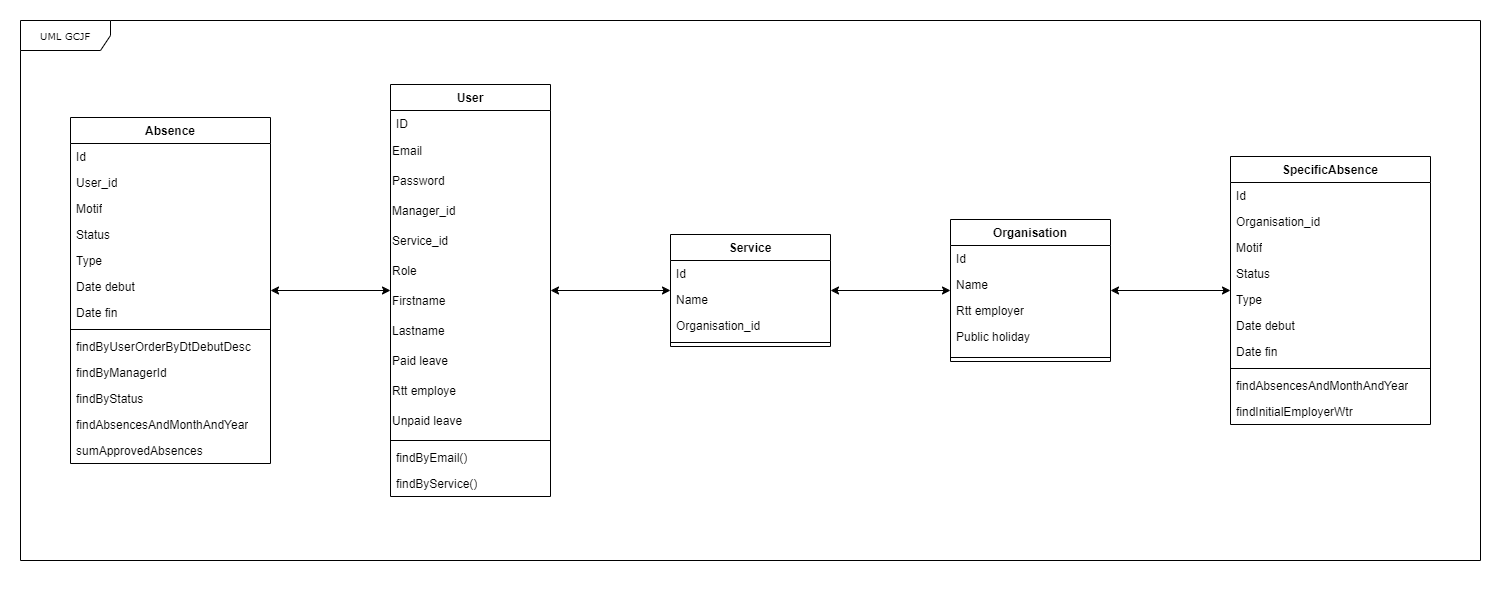

The diagram above was exported from draw.io. Its source (the exported page's mxGraphModel, read from the mxfile embedded in the PNG):
<mxGraphModel dx="1750" dy="1035" grid="1" gridSize="10" guides="1" tooltips="1" connect="1" arrows="1" fold="1" page="1" pageScale="1" pageWidth="1500" pageHeight="600" background="none" math="0" shadow="0">
  <root>
    <mxCell id="0" />
    <mxCell id="1" parent="0" />
    <mxCell id="17acba5748e5396b-1" value="UML GCJF" style="shape=umlFrame;whiteSpace=wrap;html=1;rounded=0;shadow=0;comic=0;labelBackgroundColor=none;strokeWidth=1;fontFamily=Verdana;fontSize=10;align=center;width=90;height=30;movable=0;resizable=0;rotatable=0;deletable=0;editable=0;locked=1;connectable=0;" parent="1" vertex="1">
      <mxGeometry x="20" y="20" width="1460" height="540" as="geometry" />
    </mxCell>
    <mxCell id="8_A_p1kXF-mdaWJx-Sp0-7" value="Absence" style="swimlane;fontStyle=1;align=center;verticalAlign=top;childLayout=stackLayout;horizontal=1;startSize=26;horizontalStack=0;resizeParent=1;resizeParentMax=0;resizeLast=0;collapsible=1;marginBottom=0;whiteSpace=wrap;html=1;" vertex="1" parent="1">
      <mxGeometry x="70" y="117" width="200" height="346" as="geometry" />
    </mxCell>
    <mxCell id="8_A_p1kXF-mdaWJx-Sp0-8" value="Id" style="text;strokeColor=none;fillColor=none;align=left;verticalAlign=top;spacingLeft=4;spacingRight=4;overflow=hidden;rotatable=0;points=[[0,0.5],[1,0.5]];portConstraint=eastwest;whiteSpace=wrap;html=1;" vertex="1" parent="8_A_p1kXF-mdaWJx-Sp0-7">
      <mxGeometry y="26" width="200" height="26" as="geometry" />
    </mxCell>
    <mxCell id="8_A_p1kXF-mdaWJx-Sp0-45" value="User_id" style="text;strokeColor=none;fillColor=none;align=left;verticalAlign=top;spacingLeft=4;spacingRight=4;overflow=hidden;rotatable=0;points=[[0,0.5],[1,0.5]];portConstraint=eastwest;whiteSpace=wrap;html=1;" vertex="1" parent="8_A_p1kXF-mdaWJx-Sp0-7">
      <mxGeometry y="52" width="200" height="26" as="geometry" />
    </mxCell>
    <mxCell id="8_A_p1kXF-mdaWJx-Sp0-46" value="Motif" style="text;strokeColor=none;fillColor=none;align=left;verticalAlign=top;spacingLeft=4;spacingRight=4;overflow=hidden;rotatable=0;points=[[0,0.5],[1,0.5]];portConstraint=eastwest;whiteSpace=wrap;html=1;" vertex="1" parent="8_A_p1kXF-mdaWJx-Sp0-7">
      <mxGeometry y="78" width="200" height="26" as="geometry" />
    </mxCell>
    <mxCell id="8_A_p1kXF-mdaWJx-Sp0-47" value="Status" style="text;strokeColor=none;fillColor=none;align=left;verticalAlign=top;spacingLeft=4;spacingRight=4;overflow=hidden;rotatable=0;points=[[0,0.5],[1,0.5]];portConstraint=eastwest;whiteSpace=wrap;html=1;" vertex="1" parent="8_A_p1kXF-mdaWJx-Sp0-7">
      <mxGeometry y="104" width="200" height="26" as="geometry" />
    </mxCell>
    <mxCell id="8_A_p1kXF-mdaWJx-Sp0-48" value="Type" style="text;strokeColor=none;fillColor=none;align=left;verticalAlign=top;spacingLeft=4;spacingRight=4;overflow=hidden;rotatable=0;points=[[0,0.5],[1,0.5]];portConstraint=eastwest;whiteSpace=wrap;html=1;" vertex="1" parent="8_A_p1kXF-mdaWJx-Sp0-7">
      <mxGeometry y="130" width="200" height="26" as="geometry" />
    </mxCell>
    <mxCell id="8_A_p1kXF-mdaWJx-Sp0-49" value="Date debut" style="text;strokeColor=none;fillColor=none;align=left;verticalAlign=top;spacingLeft=4;spacingRight=4;overflow=hidden;rotatable=0;points=[[0,0.5],[1,0.5]];portConstraint=eastwest;whiteSpace=wrap;html=1;" vertex="1" parent="8_A_p1kXF-mdaWJx-Sp0-7">
      <mxGeometry y="156" width="200" height="26" as="geometry" />
    </mxCell>
    <mxCell id="8_A_p1kXF-mdaWJx-Sp0-50" value="Date fin" style="text;strokeColor=none;fillColor=none;align=left;verticalAlign=top;spacingLeft=4;spacingRight=4;overflow=hidden;rotatable=0;points=[[0,0.5],[1,0.5]];portConstraint=eastwest;whiteSpace=wrap;html=1;" vertex="1" parent="8_A_p1kXF-mdaWJx-Sp0-7">
      <mxGeometry y="182" width="200" height="26" as="geometry" />
    </mxCell>
    <mxCell id="8_A_p1kXF-mdaWJx-Sp0-9" value="" style="line;strokeWidth=1;fillColor=none;align=left;verticalAlign=middle;spacingTop=-1;spacingLeft=3;spacingRight=3;rotatable=0;labelPosition=right;points=[];portConstraint=eastwest;strokeColor=inherit;" vertex="1" parent="8_A_p1kXF-mdaWJx-Sp0-7">
      <mxGeometry y="208" width="200" height="8" as="geometry" />
    </mxCell>
    <mxCell id="8_A_p1kXF-mdaWJx-Sp0-10" value="findByUserOrderByDtDebutDesc" style="text;strokeColor=none;fillColor=none;align=left;verticalAlign=top;spacingLeft=4;spacingRight=4;overflow=hidden;rotatable=0;points=[[0,0.5],[1,0.5]];portConstraint=eastwest;whiteSpace=wrap;html=1;" vertex="1" parent="8_A_p1kXF-mdaWJx-Sp0-7">
      <mxGeometry y="216" width="200" height="26" as="geometry" />
    </mxCell>
    <mxCell id="8_A_p1kXF-mdaWJx-Sp0-67" value="findByManagerId" style="text;strokeColor=none;fillColor=none;align=left;verticalAlign=top;spacingLeft=4;spacingRight=4;overflow=hidden;rotatable=0;points=[[0,0.5],[1,0.5]];portConstraint=eastwest;whiteSpace=wrap;html=1;" vertex="1" parent="8_A_p1kXF-mdaWJx-Sp0-7">
      <mxGeometry y="242" width="200" height="26" as="geometry" />
    </mxCell>
    <mxCell id="8_A_p1kXF-mdaWJx-Sp0-68" value="findByStatus" style="text;strokeColor=none;fillColor=none;align=left;verticalAlign=top;spacingLeft=4;spacingRight=4;overflow=hidden;rotatable=0;points=[[0,0.5],[1,0.5]];portConstraint=eastwest;whiteSpace=wrap;html=1;" vertex="1" parent="8_A_p1kXF-mdaWJx-Sp0-7">
      <mxGeometry y="268" width="200" height="26" as="geometry" />
    </mxCell>
    <mxCell id="8_A_p1kXF-mdaWJx-Sp0-70" value="findAbsencesAndMonthAndYear" style="text;strokeColor=none;fillColor=none;align=left;verticalAlign=top;spacingLeft=4;spacingRight=4;overflow=hidden;rotatable=0;points=[[0,0.5],[1,0.5]];portConstraint=eastwest;whiteSpace=wrap;html=1;" vertex="1" parent="8_A_p1kXF-mdaWJx-Sp0-7">
      <mxGeometry y="294" width="200" height="26" as="geometry" />
    </mxCell>
    <mxCell id="8_A_p1kXF-mdaWJx-Sp0-69" value="sumApprovedAbsences" style="text;strokeColor=none;fillColor=none;align=left;verticalAlign=top;spacingLeft=4;spacingRight=4;overflow=hidden;rotatable=0;points=[[0,0.5],[1,0.5]];portConstraint=eastwest;whiteSpace=wrap;html=1;" vertex="1" parent="8_A_p1kXF-mdaWJx-Sp0-7">
      <mxGeometry y="320" width="200" height="26" as="geometry" />
    </mxCell>
    <mxCell id="8_A_p1kXF-mdaWJx-Sp0-11" value="Organisation" style="swimlane;fontStyle=1;align=center;verticalAlign=top;childLayout=stackLayout;horizontal=1;startSize=26;horizontalStack=0;resizeParent=1;resizeParentMax=0;resizeLast=0;collapsible=1;marginBottom=0;whiteSpace=wrap;html=1;" vertex="1" parent="1">
      <mxGeometry x="950" y="219" width="160" height="142" as="geometry" />
    </mxCell>
    <mxCell id="8_A_p1kXF-mdaWJx-Sp0-12" value="Id" style="text;strokeColor=none;fillColor=none;align=left;verticalAlign=top;spacingLeft=4;spacingRight=4;overflow=hidden;rotatable=0;points=[[0,0.5],[1,0.5]];portConstraint=eastwest;whiteSpace=wrap;html=1;" vertex="1" parent="8_A_p1kXF-mdaWJx-Sp0-11">
      <mxGeometry y="26" width="160" height="26" as="geometry" />
    </mxCell>
    <mxCell id="8_A_p1kXF-mdaWJx-Sp0-54" value="Name" style="text;strokeColor=none;fillColor=none;align=left;verticalAlign=top;spacingLeft=4;spacingRight=4;overflow=hidden;rotatable=0;points=[[0,0.5],[1,0.5]];portConstraint=eastwest;whiteSpace=wrap;html=1;" vertex="1" parent="8_A_p1kXF-mdaWJx-Sp0-11">
      <mxGeometry y="52" width="160" height="26" as="geometry" />
    </mxCell>
    <mxCell id="8_A_p1kXF-mdaWJx-Sp0-55" value="Rtt employer" style="text;strokeColor=none;fillColor=none;align=left;verticalAlign=top;spacingLeft=4;spacingRight=4;overflow=hidden;rotatable=0;points=[[0,0.5],[1,0.5]];portConstraint=eastwest;whiteSpace=wrap;html=1;" vertex="1" parent="8_A_p1kXF-mdaWJx-Sp0-11">
      <mxGeometry y="78" width="160" height="26" as="geometry" />
    </mxCell>
    <mxCell id="8_A_p1kXF-mdaWJx-Sp0-56" value="Public holiday" style="text;strokeColor=none;fillColor=none;align=left;verticalAlign=top;spacingLeft=4;spacingRight=4;overflow=hidden;rotatable=0;points=[[0,0.5],[1,0.5]];portConstraint=eastwest;whiteSpace=wrap;html=1;" vertex="1" parent="8_A_p1kXF-mdaWJx-Sp0-11">
      <mxGeometry y="104" width="160" height="30" as="geometry" />
    </mxCell>
    <mxCell id="8_A_p1kXF-mdaWJx-Sp0-13" value="" style="line;strokeWidth=1;fillColor=none;align=left;verticalAlign=middle;spacingTop=-1;spacingLeft=3;spacingRight=3;rotatable=0;labelPosition=right;points=[];portConstraint=eastwest;strokeColor=inherit;" vertex="1" parent="8_A_p1kXF-mdaWJx-Sp0-11">
      <mxGeometry y="134" width="160" height="8" as="geometry" />
    </mxCell>
    <mxCell id="8_A_p1kXF-mdaWJx-Sp0-15" value="Service" style="swimlane;fontStyle=1;align=center;verticalAlign=top;childLayout=stackLayout;horizontal=1;startSize=26;horizontalStack=0;resizeParent=1;resizeParentMax=0;resizeLast=0;collapsible=1;marginBottom=0;whiteSpace=wrap;html=1;" vertex="1" parent="1">
      <mxGeometry x="670" y="234" width="160" height="112" as="geometry" />
    </mxCell>
    <mxCell id="8_A_p1kXF-mdaWJx-Sp0-16" value="Id" style="text;strokeColor=none;fillColor=none;align=left;verticalAlign=top;spacingLeft=4;spacingRight=4;overflow=hidden;rotatable=0;points=[[0,0.5],[1,0.5]];portConstraint=eastwest;whiteSpace=wrap;html=1;" vertex="1" parent="8_A_p1kXF-mdaWJx-Sp0-15">
      <mxGeometry y="26" width="160" height="26" as="geometry" />
    </mxCell>
    <mxCell id="8_A_p1kXF-mdaWJx-Sp0-52" value="Name" style="text;strokeColor=none;fillColor=none;align=left;verticalAlign=top;spacingLeft=4;spacingRight=4;overflow=hidden;rotatable=0;points=[[0,0.5],[1,0.5]];portConstraint=eastwest;whiteSpace=wrap;html=1;" vertex="1" parent="8_A_p1kXF-mdaWJx-Sp0-15">
      <mxGeometry y="52" width="160" height="26" as="geometry" />
    </mxCell>
    <mxCell id="8_A_p1kXF-mdaWJx-Sp0-51" value="Organisation_id" style="text;strokeColor=none;fillColor=none;align=left;verticalAlign=top;spacingLeft=4;spacingRight=4;overflow=hidden;rotatable=0;points=[[0,0.5],[1,0.5]];portConstraint=eastwest;whiteSpace=wrap;html=1;" vertex="1" parent="8_A_p1kXF-mdaWJx-Sp0-15">
      <mxGeometry y="78" width="160" height="26" as="geometry" />
    </mxCell>
    <mxCell id="8_A_p1kXF-mdaWJx-Sp0-17" value="" style="line;strokeWidth=1;fillColor=none;align=left;verticalAlign=middle;spacingTop=-1;spacingLeft=3;spacingRight=3;rotatable=0;labelPosition=right;points=[];portConstraint=eastwest;strokeColor=inherit;" vertex="1" parent="8_A_p1kXF-mdaWJx-Sp0-15">
      <mxGeometry y="104" width="160" height="8" as="geometry" />
    </mxCell>
    <mxCell id="8_A_p1kXF-mdaWJx-Sp0-19" value="SpecificAbsence" style="swimlane;fontStyle=1;align=center;verticalAlign=top;childLayout=stackLayout;horizontal=1;startSize=26;horizontalStack=0;resizeParent=1;resizeParentMax=0;resizeLast=0;collapsible=1;marginBottom=0;whiteSpace=wrap;html=1;" vertex="1" parent="1">
      <mxGeometry x="1230" y="156" width="200" height="268" as="geometry" />
    </mxCell>
    <mxCell id="8_A_p1kXF-mdaWJx-Sp0-20" value="Id" style="text;strokeColor=none;fillColor=none;align=left;verticalAlign=top;spacingLeft=4;spacingRight=4;overflow=hidden;rotatable=0;points=[[0,0.5],[1,0.5]];portConstraint=eastwest;whiteSpace=wrap;html=1;" vertex="1" parent="8_A_p1kXF-mdaWJx-Sp0-19">
      <mxGeometry y="26" width="200" height="26" as="geometry" />
    </mxCell>
    <mxCell id="8_A_p1kXF-mdaWJx-Sp0-57" value="Organisation_id" style="text;strokeColor=none;fillColor=none;align=left;verticalAlign=top;spacingLeft=4;spacingRight=4;overflow=hidden;rotatable=0;points=[[0,0.5],[1,0.5]];portConstraint=eastwest;whiteSpace=wrap;html=1;" vertex="1" parent="8_A_p1kXF-mdaWJx-Sp0-19">
      <mxGeometry y="52" width="200" height="26" as="geometry" />
    </mxCell>
    <mxCell id="8_A_p1kXF-mdaWJx-Sp0-58" value="Motif" style="text;strokeColor=none;fillColor=none;align=left;verticalAlign=top;spacingLeft=4;spacingRight=4;overflow=hidden;rotatable=0;points=[[0,0.5],[1,0.5]];portConstraint=eastwest;whiteSpace=wrap;html=1;" vertex="1" parent="8_A_p1kXF-mdaWJx-Sp0-19">
      <mxGeometry y="78" width="200" height="26" as="geometry" />
    </mxCell>
    <mxCell id="8_A_p1kXF-mdaWJx-Sp0-59" value="Status" style="text;strokeColor=none;fillColor=none;align=left;verticalAlign=top;spacingLeft=4;spacingRight=4;overflow=hidden;rotatable=0;points=[[0,0.5],[1,0.5]];portConstraint=eastwest;whiteSpace=wrap;html=1;" vertex="1" parent="8_A_p1kXF-mdaWJx-Sp0-19">
      <mxGeometry y="104" width="200" height="26" as="geometry" />
    </mxCell>
    <mxCell id="8_A_p1kXF-mdaWJx-Sp0-60" value="Type" style="text;strokeColor=none;fillColor=none;align=left;verticalAlign=top;spacingLeft=4;spacingRight=4;overflow=hidden;rotatable=0;points=[[0,0.5],[1,0.5]];portConstraint=eastwest;whiteSpace=wrap;html=1;" vertex="1" parent="8_A_p1kXF-mdaWJx-Sp0-19">
      <mxGeometry y="130" width="200" height="26" as="geometry" />
    </mxCell>
    <mxCell id="8_A_p1kXF-mdaWJx-Sp0-62" value="Date debut" style="text;strokeColor=none;fillColor=none;align=left;verticalAlign=top;spacingLeft=4;spacingRight=4;overflow=hidden;rotatable=0;points=[[0,0.5],[1,0.5]];portConstraint=eastwest;whiteSpace=wrap;html=1;" vertex="1" parent="8_A_p1kXF-mdaWJx-Sp0-19">
      <mxGeometry y="156" width="200" height="26" as="geometry" />
    </mxCell>
    <mxCell id="8_A_p1kXF-mdaWJx-Sp0-63" value="Date fin" style="text;strokeColor=none;fillColor=none;align=left;verticalAlign=top;spacingLeft=4;spacingRight=4;overflow=hidden;rotatable=0;points=[[0,0.5],[1,0.5]];portConstraint=eastwest;whiteSpace=wrap;html=1;" vertex="1" parent="8_A_p1kXF-mdaWJx-Sp0-19">
      <mxGeometry y="182" width="200" height="26" as="geometry" />
    </mxCell>
    <mxCell id="8_A_p1kXF-mdaWJx-Sp0-21" value="" style="line;strokeWidth=1;fillColor=none;align=left;verticalAlign=middle;spacingTop=-1;spacingLeft=3;spacingRight=3;rotatable=0;labelPosition=right;points=[];portConstraint=eastwest;strokeColor=inherit;" vertex="1" parent="8_A_p1kXF-mdaWJx-Sp0-19">
      <mxGeometry y="208" width="200" height="8" as="geometry" />
    </mxCell>
    <mxCell id="8_A_p1kXF-mdaWJx-Sp0-22" value="findAbsencesAndMonthAndYear" style="text;strokeColor=none;fillColor=none;align=left;verticalAlign=top;spacingLeft=4;spacingRight=4;overflow=hidden;rotatable=0;points=[[0,0.5],[1,0.5]];portConstraint=eastwest;whiteSpace=wrap;html=1;" vertex="1" parent="8_A_p1kXF-mdaWJx-Sp0-19">
      <mxGeometry y="216" width="200" height="26" as="geometry" />
    </mxCell>
    <mxCell id="8_A_p1kXF-mdaWJx-Sp0-65" value="findInitialEmployerWtr" style="text;strokeColor=none;fillColor=none;align=left;verticalAlign=top;spacingLeft=4;spacingRight=4;overflow=hidden;rotatable=0;points=[[0,0.5],[1,0.5]];portConstraint=eastwest;whiteSpace=wrap;html=1;" vertex="1" parent="8_A_p1kXF-mdaWJx-Sp0-19">
      <mxGeometry y="242" width="200" height="26" as="geometry" />
    </mxCell>
    <mxCell id="8_A_p1kXF-mdaWJx-Sp0-23" value="User" style="swimlane;fontStyle=1;align=center;verticalAlign=top;childLayout=stackLayout;horizontal=1;startSize=26;horizontalStack=0;resizeParent=1;resizeParentMax=0;resizeLast=0;collapsible=1;marginBottom=0;whiteSpace=wrap;html=1;" vertex="1" parent="1">
      <mxGeometry x="390" y="84" width="160" height="412" as="geometry" />
    </mxCell>
    <mxCell id="8_A_p1kXF-mdaWJx-Sp0-24" value="ID" style="text;strokeColor=none;fillColor=none;align=left;verticalAlign=top;spacingLeft=4;spacingRight=4;overflow=hidden;rotatable=0;points=[[0,0.5],[1,0.5]];portConstraint=eastwest;whiteSpace=wrap;html=1;" vertex="1" parent="8_A_p1kXF-mdaWJx-Sp0-23">
      <mxGeometry y="26" width="160" height="26" as="geometry" />
    </mxCell>
    <mxCell id="8_A_p1kXF-mdaWJx-Sp0-27" value="Email" style="text;html=1;strokeColor=none;fillColor=none;align=left;verticalAlign=middle;whiteSpace=wrap;rounded=0;" vertex="1" parent="8_A_p1kXF-mdaWJx-Sp0-23">
      <mxGeometry y="52" width="160" height="30" as="geometry" />
    </mxCell>
    <mxCell id="8_A_p1kXF-mdaWJx-Sp0-30" value="Password" style="text;html=1;strokeColor=none;fillColor=none;align=left;verticalAlign=middle;whiteSpace=wrap;rounded=0;" vertex="1" parent="8_A_p1kXF-mdaWJx-Sp0-23">
      <mxGeometry y="82" width="160" height="30" as="geometry" />
    </mxCell>
    <mxCell id="8_A_p1kXF-mdaWJx-Sp0-31" value="Manager_id" style="text;html=1;strokeColor=none;fillColor=none;align=left;verticalAlign=middle;whiteSpace=wrap;rounded=0;" vertex="1" parent="8_A_p1kXF-mdaWJx-Sp0-23">
      <mxGeometry y="112" width="160" height="30" as="geometry" />
    </mxCell>
    <mxCell id="8_A_p1kXF-mdaWJx-Sp0-32" value="Service_id" style="text;html=1;strokeColor=none;fillColor=none;align=left;verticalAlign=middle;whiteSpace=wrap;rounded=0;" vertex="1" parent="8_A_p1kXF-mdaWJx-Sp0-23">
      <mxGeometry y="142" width="160" height="30" as="geometry" />
    </mxCell>
    <mxCell id="8_A_p1kXF-mdaWJx-Sp0-33" value="Role" style="text;html=1;strokeColor=none;fillColor=none;align=left;verticalAlign=middle;whiteSpace=wrap;rounded=0;" vertex="1" parent="8_A_p1kXF-mdaWJx-Sp0-23">
      <mxGeometry y="172" width="160" height="30" as="geometry" />
    </mxCell>
    <mxCell id="8_A_p1kXF-mdaWJx-Sp0-34" value="Firstname" style="text;html=1;strokeColor=none;fillColor=none;align=left;verticalAlign=middle;whiteSpace=wrap;rounded=0;" vertex="1" parent="8_A_p1kXF-mdaWJx-Sp0-23">
      <mxGeometry y="202" width="160" height="30" as="geometry" />
    </mxCell>
    <mxCell id="8_A_p1kXF-mdaWJx-Sp0-35" value="Lastname" style="text;html=1;strokeColor=none;fillColor=none;align=left;verticalAlign=middle;whiteSpace=wrap;rounded=0;" vertex="1" parent="8_A_p1kXF-mdaWJx-Sp0-23">
      <mxGeometry y="232" width="160" height="30" as="geometry" />
    </mxCell>
    <mxCell id="8_A_p1kXF-mdaWJx-Sp0-36" value="Paid leave" style="text;html=1;strokeColor=none;fillColor=none;align=left;verticalAlign=middle;whiteSpace=wrap;rounded=0;" vertex="1" parent="8_A_p1kXF-mdaWJx-Sp0-23">
      <mxGeometry y="262" width="160" height="30" as="geometry" />
    </mxCell>
    <mxCell id="8_A_p1kXF-mdaWJx-Sp0-38" value="Rtt employe" style="text;html=1;strokeColor=none;fillColor=none;align=left;verticalAlign=middle;whiteSpace=wrap;rounded=0;" vertex="1" parent="8_A_p1kXF-mdaWJx-Sp0-23">
      <mxGeometry y="292" width="160" height="30" as="geometry" />
    </mxCell>
    <mxCell id="8_A_p1kXF-mdaWJx-Sp0-37" value="Unpaid leave" style="text;html=1;strokeColor=none;fillColor=none;align=left;verticalAlign=middle;whiteSpace=wrap;rounded=0;" vertex="1" parent="8_A_p1kXF-mdaWJx-Sp0-23">
      <mxGeometry y="322" width="160" height="30" as="geometry" />
    </mxCell>
    <mxCell id="8_A_p1kXF-mdaWJx-Sp0-25" value="" style="line;strokeWidth=1;fillColor=none;align=left;verticalAlign=middle;spacingTop=-1;spacingLeft=3;spacingRight=3;rotatable=0;labelPosition=right;points=[];portConstraint=eastwest;strokeColor=inherit;" vertex="1" parent="8_A_p1kXF-mdaWJx-Sp0-23">
      <mxGeometry y="352" width="160" height="8" as="geometry" />
    </mxCell>
    <mxCell id="8_A_p1kXF-mdaWJx-Sp0-26" value="findByEmail()" style="text;strokeColor=none;fillColor=none;align=left;verticalAlign=top;spacingLeft=4;spacingRight=4;overflow=hidden;rotatable=0;points=[[0,0.5],[1,0.5]];portConstraint=eastwest;whiteSpace=wrap;html=1;" vertex="1" parent="8_A_p1kXF-mdaWJx-Sp0-23">
      <mxGeometry y="360" width="160" height="26" as="geometry" />
    </mxCell>
    <mxCell id="8_A_p1kXF-mdaWJx-Sp0-64" value="findByService()" style="text;strokeColor=none;fillColor=none;align=left;verticalAlign=top;spacingLeft=4;spacingRight=4;overflow=hidden;rotatable=0;points=[[0,0.5],[1,0.5]];portConstraint=eastwest;whiteSpace=wrap;html=1;" vertex="1" parent="8_A_p1kXF-mdaWJx-Sp0-23">
      <mxGeometry y="386" width="160" height="26" as="geometry" />
    </mxCell>
    <mxCell id="8_A_p1kXF-mdaWJx-Sp0-39" value="" style="endArrow=classic;startArrow=classic;html=1;rounded=0;" edge="1" parent="1" source="8_A_p1kXF-mdaWJx-Sp0-7" target="8_A_p1kXF-mdaWJx-Sp0-23">
      <mxGeometry width="50" height="50" relative="1" as="geometry">
        <mxPoint x="480" y="237" as="sourcePoint" />
        <mxPoint x="530" y="187" as="targetPoint" />
      </mxGeometry>
    </mxCell>
    <mxCell id="8_A_p1kXF-mdaWJx-Sp0-40" value="" style="endArrow=classic;startArrow=classic;html=1;rounded=0;" edge="1" parent="1" source="8_A_p1kXF-mdaWJx-Sp0-15" target="8_A_p1kXF-mdaWJx-Sp0-23">
      <mxGeometry width="50" height="50" relative="1" as="geometry">
        <mxPoint x="480" y="237" as="sourcePoint" />
        <mxPoint x="530" y="187" as="targetPoint" />
      </mxGeometry>
    </mxCell>
    <mxCell id="8_A_p1kXF-mdaWJx-Sp0-42" value="" style="endArrow=classic;startArrow=classic;html=1;rounded=0;" edge="1" parent="1" source="8_A_p1kXF-mdaWJx-Sp0-15" target="8_A_p1kXF-mdaWJx-Sp0-11">
      <mxGeometry width="50" height="50" relative="1" as="geometry">
        <mxPoint x="520" y="347" as="sourcePoint" />
        <mxPoint x="570" y="297" as="targetPoint" />
      </mxGeometry>
    </mxCell>
    <mxCell id="8_A_p1kXF-mdaWJx-Sp0-44" value="" style="endArrow=classic;startArrow=classic;html=1;rounded=0;" edge="1" parent="1" source="8_A_p1kXF-mdaWJx-Sp0-19" target="8_A_p1kXF-mdaWJx-Sp0-11">
      <mxGeometry width="50" height="50" relative="1" as="geometry">
        <mxPoint x="520" y="347" as="sourcePoint" />
        <mxPoint x="570" y="297" as="targetPoint" />
      </mxGeometry>
    </mxCell>
  </root>
</mxGraphModel>